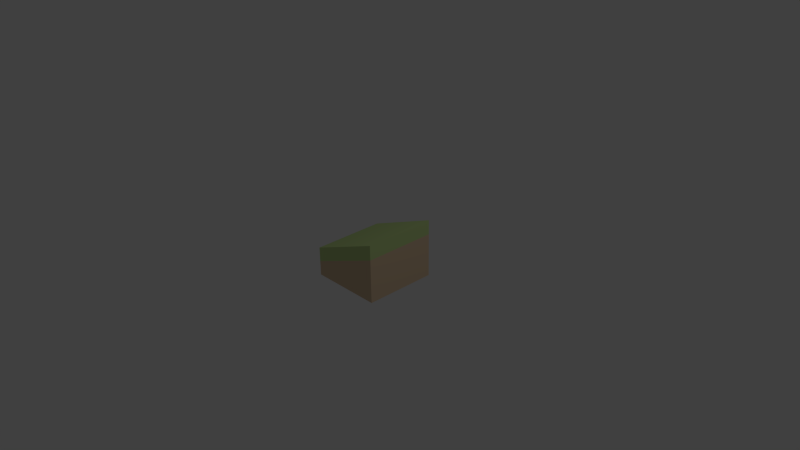 # Source: grass-slope.blend  (saved by Blender 2.73.0; exported with 4.5.12 LTS)
import bpy
from mathutils import Matrix  # noqa: F401  (used for matrix-valued properties, if any)

bpy.ops.wm.read_factory_settings(use_empty=True)
scene = bpy.context.scene
scene.name = 'Scene'

# ---- collections
col_collection_1 = bpy.data.collections.new('Collection 1'); scene.collection.children.link(col_collection_1)

# ---- materials (node trees are filled in below, after node groups)
mat_brown_005 = bpy.data.materials.new('Brown.005')
mat_brown_005.alpha_threshold = 0.0
mat_brown_005.use_transparent_shadow = False
mat_brown_005.diffuse_color = (0.7294, 0.549, 0.3647, 1.0)
mat_brown_005.specular_color = (0.3294, 0.3294, 0.3294)
mat_brown_005.roughness = 0.5
mat_green_005 = bpy.data.materials.new('Green.005')
mat_green_005.alpha_threshold = 0.0
mat_green_005.use_transparent_shadow = False
mat_green_005.diffuse_color = (0.5412, 0.7098, 0.2863, 1.0)
mat_green_005.specular_color = (0.3294, 0.3294, 0.3294)
mat_green_005.roughness = 0.5
mat_frontcol_001 = bpy.data.materials.new('FrontCol.001')
mat_frontcol_001.alpha_threshold = 0.0
mat_frontcol_001.use_transparent_shadow = False
mat_frontcol_001.diffuse_color = (1.0, 1.0, 1.0, 1.0)
mat_frontcol_001.specular_color = (0.3294, 0.3294, 0.3294)
mat_frontcol_001.roughness = 0.5

# ---- material node trees

# ---- world
world_world = bpy.data.worlds.new('World'); scene.world = world_world
world_world.color = (0.05088, 0.05088, 0.05088)
world_world.use_sun_shadow = False
world_world.sun_shadow_jitter_overblur = 0.0
world_world.cycles.sampling_method = 'MANUAL'
world_world.cycles.sample_map_resolution = 256

# ---- cameras
cam_camera = bpy.data.cameras.new('Camera')
cam_camera.clip_end = 100.0
cam_camera.lens = 35.0
cam_camera.sensor_width = 32.0
cam_camera.sensor_height = 18.0
cam_camera.ortho_scale = 7.314
cam_camera.dof.focus_distance = 0.0
cam_camera.dof.aperture_fstop = 128.0

# ---- lights
light_lamp = bpy.data.lights.new('Lamp', 'POINT')
light_lamp.transmission_factor = 0.0
light_lamp.cutoff_distance = 30.0
light_lamp.energy = 100.0
light_lamp.shadow_buffer_clip_start = 1.001
light_lamp.shadow_soft_size = 0.1
light_lamp.shadow_maximum_resolution = 0.006
light_lamp.use_absolute_resolution = True
light_lamp.cycles.use_multiple_importance_sampling = False

# ---- meshes
me_group94 = bpy.data.meshes.new('Group94')
me_group94.from_pydata([(-0.5625, 0.5625, -0.3563), (0.4375, -0.4375, -0.3563), (0.4375, 0.5625, 0.2437), (0.4375, -0.4375, 0.2437), (0.4375, 0.5625, -0.3563), (-0.5625, 0.5625, -0.1563), (-0.5625, -0.4375, -0.3563), (-0.5625, 0.5625, 0.04375), (0.4375, -0.4375, 0.4437), (-0.5625, -0.4375, 0.04375), (-0.5625, -0.4375, -0.1563), (0.4375, 0.5625, 0.4437)], [], [(9, 10, 3, 8), (11, 8, 3, 2), (0, 6, 10, 5), (0, 5, 2, 4), (1, 3, 10, 6), (9, 8, 11, 7), (5, 7, 11, 2), (9, 7, 5, 10), (1, 4, 2, 3), (1, 6, 0, 4), (2, 5, 10, 3)])
me_group94.polygons.foreach_set('material_index', [1, 1, 0, 0, 0, 1, 1, 1, 0, 0, 2])
_uv = me_group94.uv_layers.new(name='UVMap')
_uv.uv.foreach_set('vector', [0.0, 15.75, 0.0, 7.874, 39.37, 23.62, 39.37, 31.5, 0.0, 31.5, -39.37, 31.5, -39.37, 23.62, 0.0, 23.62, 0.0, 0.0, 39.37, 0.0, 39.37, 7.874, 0.0, 7.874, 0.0, 0.0, 0.0, 7.874, -39.37, 23.62, -39.37, 0.0, 39.37, 0.0, 39.37, 23.62, 0.0, 7.874, 0.0, 0.0, 39.37, 5.849, 39.37, 48.25, 0.0, 48.25, 0.0, 5.849, 0.0, 7.874, 0.0, 15.75, -39.37, 31.5, -39.37, 23.62, 39.37, 15.75, 0.0, 15.75, 0.0, 7.874, 39.37, 7.874, -39.37, 0.0, 0.0, 0.0, 0.0, 23.62, -39.37, 23.62, -39.37, 39.37, -39.37, 0.0, 0.0, 0.0, 0.0, 39.37, -1.805e-15, 45.33, -2.465e-32, 2.924, 39.37, 2.924, 39.37, 45.33])
me_group94.materials.append(mat_brown_005)
me_group94.materials.append(mat_green_005)
me_group94.materials.append(mat_frontcol_001)
me_group94.use_remesh_preserve_volume = False
me_group94.use_remesh_preserve_attributes = False
me_group94.use_mirror_vertex_groups = False
me_group94.update()

# ---- objects
ob_lamp = bpy.data.objects.new('Lamp', light_lamp)
ob_camera = bpy.data.objects.new('Camera', cam_camera)
ob_group94 = bpy.data.objects.new('Group94', me_group94)

# ---- transforms, parenting, visibility, modifiers, constraints
ob_lamp.location = (4.076, 1.005, 5.904)
ob_lamp.rotation_euler = (0.6503, 0.05522, 1.866)
ob_lamp.lock_rotations_4d = False
ob_lamp.empty_display_type = 'ARROWS'
ob_lamp.color = (0.0, 0.0, 0.0, 0.0)
ob_lamp.lineart.crease_threshold = 0.0
ob_camera.location = (7.481, -6.508, 5.344)
ob_camera.rotation_euler = (1.109, 0.01082, 0.8149)
ob_camera.lock_rotations_4d = False
ob_camera.empty_display_type = 'ARROWS'
ob_camera.color = (0.0, 0.0, 0.0, 0.0)
ob_camera.display_type = 'WIRE'
ob_camera.lineart.crease_threshold = 0.0
ob_group94.location = (0.0, 0.0, 0.0)
ob_group94.lineart.crease_threshold = 0.0

# ---- collection membership
col_collection_1.objects.link(ob_lamp)
col_collection_1.objects.link(ob_camera)
col_collection_1.objects.link(ob_group94)

# ---- scene / render settings (as saved in the file)
scene.camera = ob_camera
scene.frame_start = 1; scene.frame_end = 250; scene.frame_set(1)
scene.render.engine = 'BLENDER_EEVEE_NEXT'
scene.render.resolution_percentage = 50
scene.render.dither_intensity = 0.0
scene.cycles.use_denoising = False
scene.cycles.samples = 10
scene.cycles.sampling_pattern = 'TABULATED_SOBOL'
scene.cycles.light_sampling_threshold = 0.0
scene.cycles.use_adaptive_sampling = False
scene.cycles.use_light_tree = False
scene.cycles.blur_glossy = 0.0
scene.cycles.pixel_filter_type = 'GAUSSIAN'
scene.cycles.sample_clamp_indirect = 0.0
scene.view_settings.view_transform = 'Standard'
bpy.context.view_layer.update()
